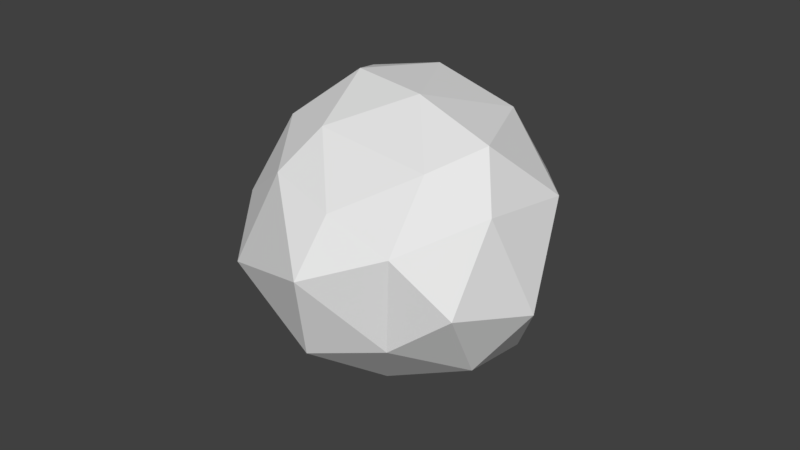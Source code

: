 # Source: Bush1.blend  (saved by Blender 2.79.0; exported with 4.5.12 LTS)
import bpy
from mathutils import Matrix  # noqa: F401  (used for matrix-valued properties, if any)

bpy.ops.wm.read_factory_settings(use_empty=True)
scene = bpy.context.scene
scene.name = 'Scene'

# ---- collections
col_collection_1 = bpy.data.collections.new('Collection 1'); scene.collection.children.link(col_collection_1)

# ---- world
world_world = bpy.data.worlds.new('World'); scene.world = world_world
world_world.color = (0.05088, 0.05088, 0.05088)
world_world.use_sun_shadow = False
world_world.sun_shadow_jitter_overblur = 0.0
world_world.cycles.sampling_method = 'MANUAL'

# ---- meshes
me_icosphere = bpy.data.meshes.new('Icosphere')
me_icosphere.from_pydata([(0.02799, -0.03472, -0.9158), (0.7035, -0.6619, -0.4022), (-0.1821, -0.9003, -0.4263), (-0.8928, 0.124, -0.4146), (-0.4055, 0.8508, -0.4958), (0.5574, 0.398, -0.3861), (0.2183, -0.7764, 0.2842), (-0.6899, -0.4699, 0.4396), (-0.6037, 0.4726, 0.5404), (0.246, 0.8048, 0.3988), (0.8931, -0.1891, 0.3493), (0.01356, -0.0002153, 0.9057), (-0.1348, -0.4577, -0.7782), (0.4184, -0.3514, -0.8069), (0.2552, -0.741, -0.5126), (0.7876, -0.1527, -0.5915), (0.3547, 0.1328, -0.8735), (-0.4376, -0.008023, -0.7378), (-0.7188, -0.4299, -0.4288), (-0.2401, 0.3766, -0.7934), (-0.5936, 0.5282, -0.4568), (0.05411, 0.7362, -0.6222), (0.8834, -0.3339, 0.01119), (0.9048, 0.2138, -0.06292), (0.1243, -1.052, 0.02777), (0.5452, -0.7806, -0.004331), (-0.902, -0.2752, 0.0193), (-0.6099, -0.8068, 0.1139), (-0.5528, 0.7346, 0.0611), (-0.7964, 0.2611, -0.0009158), (0.494, 0.7156, -0.02126), (-0.1113, 0.8535, -0.03964), (0.6707, -0.4703, 0.3255), (-0.1667, -0.6699, 0.5369), (-0.7534, -0.02023, 0.46), (-0.2093, 0.7995, 0.5499), (0.652, 0.396, 0.4335), (0.06401, -0.4621, 0.6924), (0.477, -0.1034, 0.6865), (-0.3718, -0.2526, 0.7838), (-0.2673, 0.3952, 0.8847), (0.1742, 0.4716, 0.7796)], [], [(0, 13, 12), (1, 13, 15), (0, 12, 17), (0, 17, 19), (0, 19, 16), (1, 15, 22), (2, 14, 24), (3, 18, 26), (4, 20, 28), (5, 21, 30), (1, 22, 25), (2, 24, 27), (3, 26, 29), (4, 28, 31), (5, 30, 23), (6, 32, 37), (7, 33, 39), (8, 34, 40), (9, 35, 41), (10, 36, 38), (38, 41, 11), (38, 36, 41), (36, 9, 41), (41, 40, 11), (41, 35, 40), (35, 8, 40), (40, 39, 11), (40, 34, 39), (34, 7, 39), (39, 37, 11), (39, 33, 37), (33, 6, 37), (37, 38, 11), (37, 32, 38), (32, 10, 38), (23, 36, 10), (23, 30, 36), (30, 9, 36), (31, 35, 9), (31, 28, 35), (28, 8, 35), (29, 34, 8), (29, 26, 34), (26, 7, 34), (27, 33, 7), (27, 24, 33), (24, 6, 33), (25, 32, 6), (25, 22, 32), (22, 10, 32), (30, 31, 9), (30, 21, 31), (21, 4, 31), (28, 29, 8), (28, 20, 29), (20, 3, 29), (26, 27, 7), (26, 18, 27), (18, 2, 27), (24, 25, 6), (24, 14, 25), (14, 1, 25), (22, 23, 10), (22, 15, 23), (15, 5, 23), (16, 21, 5), (16, 19, 21), (19, 4, 21), (19, 20, 4), (19, 17, 20), (17, 3, 20), (17, 18, 3), (17, 12, 18), (12, 2, 18), (15, 16, 5), (15, 13, 16), (13, 0, 16), (12, 14, 2), (12, 13, 14), (13, 1, 14)])
me_icosphere.use_remesh_preserve_volume = False
me_icosphere.use_remesh_preserve_attributes = False
me_icosphere.use_mirror_vertex_groups = False
me_icosphere.update()

# ---- objects
ob_icosphere = bpy.data.objects.new('Icosphere', me_icosphere)

# ---- transforms, parenting, visibility, modifiers, constraints
ob_icosphere.location = (0.0, 0.0, 0.6)
ob_icosphere.rotation_euler = (1.389e-08, -0.4363, -6.265e-08)
ob_icosphere.lineart.crease_threshold = 0.0

# ---- collection membership
col_collection_1.objects.link(ob_icosphere)

# ---- scene / render settings (as saved in the file)
scene.frame_start = 1; scene.frame_end = 250; scene.frame_set(1)
scene.render.engine = 'BLENDER_EEVEE_NEXT'
scene.render.resolution_percentage = 50
scene.render.dither_intensity = 0.0
scene.cycles.use_denoising = False
scene.cycles.samples = 128
scene.cycles.sampling_pattern = 'TABULATED_SOBOL'
scene.cycles.use_adaptive_sampling = False
scene.cycles.use_light_tree = False
scene.cycles.blur_glossy = 0.0
scene.cycles.sample_clamp_indirect = 0.0
scene.view_settings.view_transform = 'Standard'
bpy.context.view_layer.update()

# ---- added for rendering (the .blend has no active camera and no usable light): camera, sun
cam_auto = bpy.data.cameras.new('AutoCamera')
cam_auto.lens = 50.0
cam_auto.sensor_width = 36.0
cam_auto.clip_end = 1000.0
ob_auto_camera = bpy.data.objects.new('AutoCamera', cam_auto)
scene.collection.objects.link(ob_auto_camera)
ob_auto_camera.location = (3.61736, -4.43616, 3.48717)
ob_auto_camera.rotation_euler = (1.09748, -7.21219e-08, 0.694738)
scene.camera = ob_auto_camera
light_auto_sun = bpy.data.lights.new('AutoSun', 'SUN')
light_auto_sun.energy = 3.0
light_auto_sun.angle = 0.0523599
ob_auto_sun = bpy.data.objects.new('AutoSun', light_auto_sun)
scene.collection.objects.link(ob_auto_sun)
ob_auto_sun.rotation_euler = (0.872665, 0.174533, 0.523599)
bpy.context.view_layer.update()
